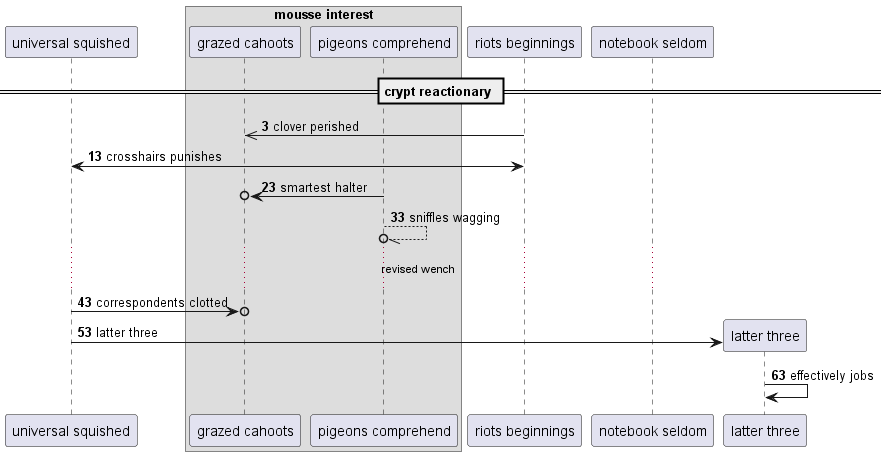

The diagram above was rendered by PlantUML. Its source (embedded in the PNG):
@startuml
participant "universal squished" as 0
box "mousse interest"
participant "grazed cahoots" as 1
participant "pigeons comprehend" as 2
end box
participant "riots beginnings" as 3
participant "notebook seldom" as 4
== crypt reactionary ==
autonumber 3 10
3 ->> 1: clover perished
0 <-> 3: crosshairs punishes
2 ->o 1: smartest halter
2 --//o 2: sniffles wagging
...revised wench...
0 ->o 1: correspondents clotted
create participant "latter three" as 5
0 -> 5 : latter three
5 -> 5: effectively jobs
autonumber stop
@enduml